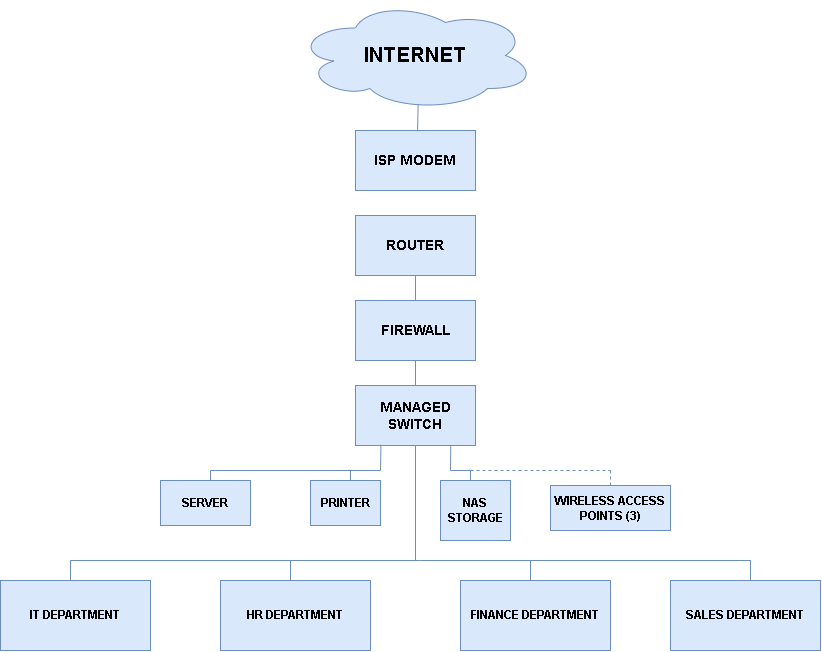

The diagram above was exported from draw.io. Its source (the exported page's mxGraphModel, read from the mxfile embedded in the PNG):
<mxGraphModel dx="1564" dy="929" grid="1" gridSize="10" guides="1" tooltips="1" connect="1" arrows="1" fold="1" page="1" pageScale="1" pageWidth="850" pageHeight="1100" math="0" shadow="0">
  <root>
    <mxCell id="0" />
    <mxCell id="1" parent="0" />
    <mxCell id="RmCq4IgmSYrzJ_K1OREA-8" edge="1" parent="1" style="endArrow=none;html=1;rounded=0;entryX=0.5;entryY=1;entryDx=0;entryDy=0;labelBackgroundColor=none;strokeColor=#6c8ebf;fontColor=default;fillColor=#dae8fc;" target="RmCq4IgmSYrzJ_K1OREA-3" value="">
      <mxGeometry height="50" relative="1" width="50" as="geometry">
        <Array as="points" />
        <mxPoint x="425" y="580" as="sourcePoint" />
        <mxPoint x="451" y="130" as="targetPoint" />
      </mxGeometry>
    </mxCell>
    <mxCell id="RmCq4IgmSYrzJ_K1OREA-1" parent="1" style="ellipse;shape=cloud;whiteSpace=wrap;html=1;labelBackgroundColor=none;fillColor=#dae8fc;strokeColor=#6c8ebf;" value="&lt;b&gt;&lt;font style=&quot;font-size: 21px;&quot;&gt;INTERNET&lt;/font&gt;&lt;/b&gt;" vertex="1">
      <mxGeometry height="110" width="240" x="305" y="20" as="geometry" />
    </mxCell>
    <mxCell id="RmCq4IgmSYrzJ_K1OREA-2" parent="1" style="rounded=0;whiteSpace=wrap;html=1;labelBackgroundColor=none;fillColor=#dae8fc;strokeColor=#6c8ebf;" value="&lt;b&gt;&lt;font style=&quot;font-size: 14px;&quot;&gt;ISP MODEM&lt;/font&gt;&lt;/b&gt;" vertex="1">
      <mxGeometry height="60" width="120" x="365" y="150" as="geometry" />
    </mxCell>
    <mxCell id="RmCq4IgmSYrzJ_K1OREA-3" parent="1" style="rounded=0;whiteSpace=wrap;html=1;labelBackgroundColor=none;fillColor=#dae8fc;strokeColor=#6c8ebf;" value="&lt;font style=&quot;font-size: 14px;&quot;&gt;&lt;b style=&quot;&quot;&gt;ROUTER&lt;/b&gt;&lt;/font&gt;" vertex="1">
      <mxGeometry height="60" width="120" x="365" y="235" as="geometry" />
    </mxCell>
    <mxCell id="RmCq4IgmSYrzJ_K1OREA-4" parent="1" style="rounded=0;whiteSpace=wrap;html=1;labelBackgroundColor=none;fillColor=#dae8fc;strokeColor=#6c8ebf;fontSize=14;fontStyle=1;" value="FIREWALL" vertex="1">
      <mxGeometry height="60" width="120" x="365" y="320" as="geometry" />
    </mxCell>
    <mxCell id="RmCq4IgmSYrzJ_K1OREA-5" parent="1" style="rounded=0;whiteSpace=wrap;html=1;labelBackgroundColor=none;fillColor=#dae8fc;strokeColor=#6c8ebf;fontSize=14;fontStyle=1;" value="MANAGED&lt;div&gt;SWITCH&lt;/div&gt;" vertex="1">
      <mxGeometry height="60" width="120" x="365" y="405" as="geometry" />
    </mxCell>
    <mxCell id="RmCq4IgmSYrzJ_K1OREA-7" edge="1" parent="1" source="RmCq4IgmSYrzJ_K1OREA-2" style="endArrow=none;html=1;rounded=0;entryX=0.511;entryY=0.941;entryDx=0;entryDy=0;entryPerimeter=0;exitX=0.517;exitY=0.013;exitDx=0;exitDy=0;exitPerimeter=0;labelBackgroundColor=none;strokeColor=#6c8ebf;fontColor=default;fillColor=#dae8fc;" target="RmCq4IgmSYrzJ_K1OREA-1" value="">
      <mxGeometry height="50" relative="1" width="50" as="geometry">
        <Array as="points" />
        <mxPoint x="430" y="280" as="sourcePoint" />
        <mxPoint x="480" y="230" as="targetPoint" />
      </mxGeometry>
    </mxCell>
    <mxCell id="RmCq4IgmSYrzJ_K1OREA-9" edge="1" parent="1" style="endArrow=none;html=1;rounded=0;labelBackgroundColor=none;strokeColor=#6c8ebf;fontColor=default;fillColor=#dae8fc;" value="">
      <mxGeometry height="50" relative="1" width="50" as="geometry">
        <Array as="points">
          <mxPoint x="430" y="580" />
        </Array>
        <mxPoint x="80" y="580" as="sourcePoint" />
        <mxPoint x="760" y="580" as="targetPoint" />
      </mxGeometry>
    </mxCell>
    <mxCell id="RmCq4IgmSYrzJ_K1OREA-10" edge="1" parent="1" style="endArrow=none;html=1;rounded=0;entryX=0.794;entryY=1.005;entryDx=0;entryDy=0;entryPerimeter=0;labelBackgroundColor=none;strokeColor=#6c8ebf;fontColor=default;fillColor=#dae8fc;" target="RmCq4IgmSYrzJ_K1OREA-5" value="">
      <mxGeometry height="50" relative="1" width="50" as="geometry">
        <Array as="points">
          <mxPoint x="480" y="490" />
          <mxPoint x="460" y="490" />
        </Array>
        <mxPoint x="480" y="500" as="sourcePoint" />
        <mxPoint x="460" y="470" as="targetPoint" />
      </mxGeometry>
    </mxCell>
    <mxCell id="RmCq4IgmSYrzJ_K1OREA-12" parent="1" style="rounded=0;whiteSpace=wrap;html=1;labelBackgroundColor=none;fillColor=#dae8fc;strokeColor=#6c8ebf;" value="&lt;b&gt;NAS STORAGE&lt;/b&gt;" vertex="1">
      <mxGeometry height="60" width="70" x="450" y="500" as="geometry" />
    </mxCell>
    <mxCell id="RmCq4IgmSYrzJ_K1OREA-13" edge="1" parent="1" style="endArrow=none;dashed=1;html=1;rounded=0;labelBackgroundColor=none;strokeColor=#6c8ebf;fontColor=default;fillColor=#dae8fc;" value="">
      <mxGeometry height="50" relative="1" width="50" as="geometry">
        <mxPoint x="480" y="490" as="sourcePoint" />
        <mxPoint x="620" y="490" as="targetPoint" />
      </mxGeometry>
    </mxCell>
    <mxCell id="RmCq4IgmSYrzJ_K1OREA-14" edge="1" parent="1" style="endArrow=none;dashed=1;html=1;rounded=0;labelBackgroundColor=none;strokeColor=#6c8ebf;fontColor=default;fillColor=#dae8fc;" target="RmCq4IgmSYrzJ_K1OREA-15" value="">
      <mxGeometry height="50" relative="1" width="50" as="geometry">
        <mxPoint x="620" y="490" as="sourcePoint" />
        <mxPoint x="620" y="490" as="targetPoint" />
      </mxGeometry>
    </mxCell>
    <mxCell id="RmCq4IgmSYrzJ_K1OREA-15" parent="1" style="rounded=0;whiteSpace=wrap;html=1;labelBackgroundColor=none;fillColor=#dae8fc;strokeColor=#6c8ebf;" value="&lt;b&gt;WIRELESS ACCESS POINTS (3)&lt;/b&gt;" vertex="1">
      <mxGeometry height="45" width="120" x="560" y="505" as="geometry" />
    </mxCell>
    <mxCell id="RmCq4IgmSYrzJ_K1OREA-17" edge="1" parent="1" style="endArrow=none;html=1;rounded=0;entryX=0.212;entryY=0.988;entryDx=0;entryDy=0;entryPerimeter=0;labelBackgroundColor=none;strokeColor=#6c8ebf;fontColor=default;fillColor=#dae8fc;" target="RmCq4IgmSYrzJ_K1OREA-5" value="">
      <mxGeometry height="50" relative="1" width="50" as="geometry">
        <Array as="points">
          <mxPoint x="390" y="490" />
        </Array>
        <mxPoint x="220" y="490" as="sourcePoint" />
        <mxPoint x="380" y="470" as="targetPoint" />
      </mxGeometry>
    </mxCell>
    <mxCell id="RmCq4IgmSYrzJ_K1OREA-18" edge="1" parent="1" style="endArrow=none;html=1;rounded=0;labelBackgroundColor=none;strokeColor=#6c8ebf;fontColor=default;fillColor=#dae8fc;" value="">
      <mxGeometry height="50" relative="1" width="50" as="geometry">
        <mxPoint x="220" y="500" as="sourcePoint" />
        <mxPoint x="220" y="490" as="targetPoint" />
      </mxGeometry>
    </mxCell>
    <mxCell id="RmCq4IgmSYrzJ_K1OREA-19" edge="1" parent="1" style="endArrow=none;html=1;rounded=0;labelBackgroundColor=none;strokeColor=#6c8ebf;fontColor=default;fillColor=#dae8fc;" value="">
      <mxGeometry height="50" relative="1" width="50" as="geometry">
        <Array as="points" />
        <mxPoint x="360" y="490" as="sourcePoint" />
        <mxPoint x="360" y="500" as="targetPoint" />
      </mxGeometry>
    </mxCell>
    <mxCell id="RmCq4IgmSYrzJ_K1OREA-20" parent="1" style="rounded=0;whiteSpace=wrap;html=1;labelBackgroundColor=none;fillColor=#dae8fc;strokeColor=#6c8ebf;fontStyle=1;" value="PRINTER" vertex="1">
      <mxGeometry height="45" width="70" x="320" y="500" as="geometry" />
    </mxCell>
    <mxCell id="RmCq4IgmSYrzJ_K1OREA-21" parent="1" style="rounded=0;whiteSpace=wrap;html=1;labelBackgroundColor=none;fillColor=#dae8fc;strokeColor=#6c8ebf;" value="&lt;b&gt;SERVER&lt;/b&gt;" vertex="1">
      <mxGeometry height="45" width="90" x="170" y="500" as="geometry" />
    </mxCell>
    <mxCell id="RmCq4IgmSYrzJ_K1OREA-22" edge="1" parent="1" style="endArrow=none;html=1;rounded=0;labelBackgroundColor=none;strokeColor=#6c8ebf;fontColor=default;fillColor=#dae8fc;" value="">
      <mxGeometry height="50" relative="1" width="50" as="geometry">
        <Array as="points">
          <mxPoint x="80" y="580" />
        </Array>
        <mxPoint x="80" y="600" as="sourcePoint" />
        <mxPoint x="80" y="600" as="targetPoint" />
      </mxGeometry>
    </mxCell>
    <mxCell id="RmCq4IgmSYrzJ_K1OREA-23" edge="1" parent="1" style="endArrow=none;html=1;rounded=0;labelBackgroundColor=none;strokeColor=#6c8ebf;fontColor=default;fillColor=#dae8fc;" value="">
      <mxGeometry height="50" relative="1" width="50" as="geometry">
        <Array as="points">
          <mxPoint x="760" y="580" />
        </Array>
        <mxPoint x="760" y="600" as="sourcePoint" />
        <mxPoint x="760" y="600" as="targetPoint" />
      </mxGeometry>
    </mxCell>
    <mxCell id="RmCq4IgmSYrzJ_K1OREA-24" edge="1" parent="1" style="endArrow=none;html=1;rounded=0;labelBackgroundColor=none;strokeColor=#6c8ebf;fontColor=default;fillColor=#dae8fc;" value="">
      <mxGeometry height="50" relative="1" width="50" as="geometry">
        <Array as="points">
          <mxPoint x="300" y="580" />
        </Array>
        <mxPoint x="300" y="600" as="sourcePoint" />
        <mxPoint x="300" y="600" as="targetPoint" />
      </mxGeometry>
    </mxCell>
    <mxCell id="RmCq4IgmSYrzJ_K1OREA-25" edge="1" parent="1" style="endArrow=none;html=1;rounded=0;labelBackgroundColor=none;strokeColor=#6c8ebf;fontColor=default;fillColor=#dae8fc;" value="">
      <mxGeometry height="50" relative="1" width="50" as="geometry">
        <Array as="points">
          <mxPoint x="540" y="580" />
        </Array>
        <mxPoint x="540" y="600" as="sourcePoint" />
        <mxPoint x="540" y="600" as="targetPoint" />
      </mxGeometry>
    </mxCell>
    <mxCell id="RmCq4IgmSYrzJ_K1OREA-26" parent="1" style="rounded=0;whiteSpace=wrap;html=1;labelBackgroundColor=none;fillColor=#dae8fc;strokeColor=#6c8ebf;" value="&lt;b&gt;&lt;font&gt;IT DEPARTMENT&lt;/font&gt;&lt;/b&gt;" vertex="1">
      <mxGeometry height="70" width="150" x="10" y="600" as="geometry" />
    </mxCell>
    <mxCell id="RmCq4IgmSYrzJ_K1OREA-27" parent="1" style="rounded=0;whiteSpace=wrap;html=1;labelBackgroundColor=none;fillColor=#dae8fc;strokeColor=#6c8ebf;" value="&lt;b&gt;HR DEPARTMENT&lt;/b&gt;" vertex="1">
      <mxGeometry height="70" width="150" x="230" y="600" as="geometry" />
    </mxCell>
    <mxCell id="RmCq4IgmSYrzJ_K1OREA-28" parent="1" style="rounded=0;whiteSpace=wrap;html=1;labelBackgroundColor=none;fillColor=#dae8fc;strokeColor=#6c8ebf;" value="&lt;b&gt;FINANCE DEPARTMENT&lt;/b&gt;" vertex="1">
      <mxGeometry height="70" width="150" x="470" y="600" as="geometry" />
    </mxCell>
    <mxCell id="RmCq4IgmSYrzJ_K1OREA-29" parent="1" style="rounded=0;whiteSpace=wrap;html=1;labelBackgroundColor=none;fillColor=#dae8fc;strokeColor=#6c8ebf;" value="&lt;b&gt;SALES DEPARTMENT&lt;/b&gt;" vertex="1">
      <mxGeometry height="70" width="150" x="680" y="600" as="geometry" />
    </mxCell>
  </root>
</mxGraphModel>